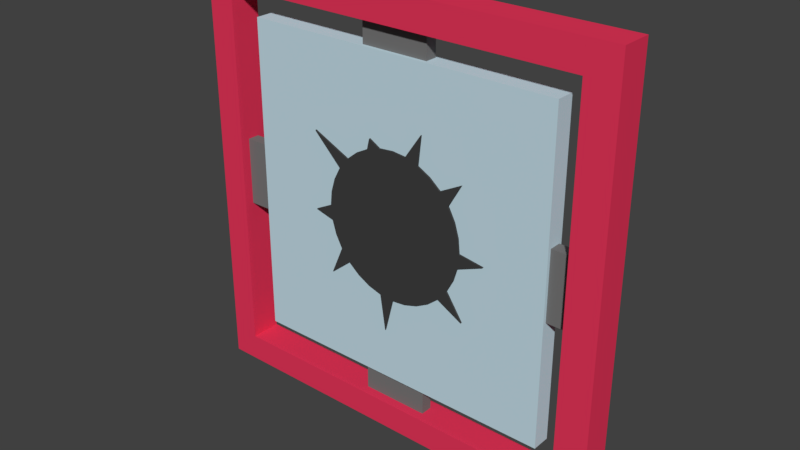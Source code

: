 # Source: spikeBombPowUp.blend  (saved by Blender 2.77.0; exported with 4.5.12 LTS)
import bpy
from mathutils import Matrix  # noqa: F401  (used for matrix-valued properties, if any)

bpy.ops.wm.read_factory_settings(use_empty=True)
scene = bpy.context.scene
scene.name = 'Scene'

# ---- collections
col_collection_1 = bpy.data.collections.new('Collection 1'); scene.collection.children.link(col_collection_1)

# ---- materials (node trees are filled in below, after node groups)
mat_wheels = bpy.data.materials.new('Wheels')
mat_wheels.alpha_threshold = 0.0
mat_wheels.use_transparent_shadow = False
mat_wheels.diffuse_color = (0.05087, 0.05087, 0.05087, 1.0)
mat_wheels.roughness = 0.5
mat_gray = bpy.data.materials.new('gray')
mat_gray.alpha_threshold = 0.0
mat_gray.use_transparent_shadow = False
mat_gray.diffuse_color = (0.1817, 0.1817, 0.1817, 1.0)
mat_gray.roughness = 0.5
mat_back = bpy.data.materials.new('Back')
mat_back.alpha_threshold = 0.0
mat_back.use_transparent_shadow = False
mat_back.diffuse_color = (0.5491, 0.7205, 0.8, 1.0)
mat_back.roughness = 0.5
mat_red = bpy.data.materials.new('red')
mat_red.alpha_threshold = 0.0
mat_red.use_transparent_shadow = False
mat_red.diffuse_color = (0.8, 0.03772, 0.1027, 1.0)
mat_red.roughness = 0.5

# ---- material node trees

# ---- world
world_world = bpy.data.worlds.new('World'); scene.world = world_world
world_world.color = (0.05088, 0.05088, 0.05088)
world_world.use_sun_shadow = False
world_world.sun_shadow_jitter_overblur = 0.0
world_world.cycles.sampling_method = 'MANUAL'

# ---- meshes
me_cylinder_002 = bpy.data.meshes.new('Cylinder.002')
me_cylinder_002.from_pydata([(-8.481e-06, 0.8686, -0.8663), (-8.481e-06, 0.8686, 0.8598), (0.1684, 0.852, -0.8663), (0.1684, 0.852, 0.8598), (0.3303, 0.8029, -0.8663), (0.3303, 0.8029, 0.8598), (0.4795, 0.7231, -0.8663), (0.4795, 0.7231, 0.8598), (0.6102, 0.6158, -0.8663), (0.6102, 0.6158, 0.8598), (0.7176, 0.485, -0.8663), (0.7176, 0.485, 0.8598), (0.7973, 0.3358, -0.8663), (0.7973, 0.3358, 0.8598), (0.8464, 0.1739, -0.8663), (0.8464, 0.1739, 0.8598), (0.863, 0.005541, -0.8663), (0.863, 0.005541, 0.8598), (0.8464, -0.1628, -0.8663), (0.8464, -0.1628, 0.8598), (0.7973, -0.3247, -0.8663), (0.7973, -0.3247, 0.8598), (0.7176, -0.4739, -0.8663), (0.7176, -0.4739, 0.8598), (0.6102, -0.6047, -0.8663), (0.6102, -0.6047, 0.8598), (0.4795, -0.712, -0.8663), (0.4795, -0.712, 0.8598), (0.3303, -0.7918, -0.8663), (0.3303, -0.7918, 0.8598), (0.1684, -0.8409, -0.8663), (0.1684, -0.8409, 0.8598), (-8.762e-06, -0.8575, -0.8663), (-8.762e-06, -0.8575, 0.8598), (-0.1684, -0.8409, -0.8663), (-0.1684, -0.8409, 0.8598), (-0.3303, -0.7918, -0.8663), (-0.3303, -0.7918, 0.8598), (-0.4795, -0.712, -0.8663), (-0.4795, -0.712, 0.8598), (-0.6103, -0.6047, -0.8663), (-0.6103, -0.6047, 0.8598), (-0.7176, -0.4739, -0.8663), (-0.7176, -0.4739, 0.8598), (-0.7973, -0.3247, -0.8663), (-0.7973, -0.3247, 0.8598), (-0.8464, -0.1628, -0.8663), (-0.8464, -0.1628, 0.8598), (-0.863, 0.005542, -0.8663), (-0.863, 0.005542, 0.8598), (-0.8464, 0.1739, -0.8663), (-0.8464, 0.1739, 0.8598), (-0.7973, 0.3358, -0.8663), (-0.7973, 0.3358, 0.8598), (-0.7176, 0.485, -0.8663), (-0.7176, 0.485, 0.8598), (-0.6103, 0.6158, -0.8663), (-0.6103, 0.6158, 0.8598), (-0.4795, 0.7231, -0.8663), (-0.4795, 0.7231, 0.8598), (-0.3303, 0.8029, -0.8663), (-0.3303, 0.8029, 0.8598), (-0.1684, 0.852, -0.8663), (-0.1684, 0.852, 0.8598), (-8.481e-06, 0.8686, -0.8663), (0.1684, 0.852, -0.8663), (0.368, 1.141, -0.8663), (0.368, 1.141, 0.8598), (-0.1031, -1.265, -0.8663), (0.9136, -0.7676, -0.8663), (0.9136, -0.7676, 0.8598), (-0.8642, -0.812, -0.8663), (-0.8642, -0.812, 0.8598), (-0.1031, -1.265, 0.8598), (-1.076, -0.1043, 0.8598), (-1.076, -0.1043, -0.8663), (1.157, -0.0369, -0.8663), (1.157, -0.0369, 0.8598), (0.8736, 0.756, -0.8663), (0.8736, 0.756, 0.8598), (-0.2999, 0.9271, -0.8663), (-0.2999, 0.9271, 0.8598), (-1.056, 0.8223, 0.8598), (-1.056, 0.8223, -0.8663)], [], [(0, 1, 3, 2), (66, 67, 5, 4), (4, 5, 7, 6), (6, 7, 9, 8), (78, 79, 11, 10), (10, 11, 13, 12), (12, 13, 15, 14), (14, 15, 17, 16), (18, 19, 21, 20), (20, 21, 23, 22), (69, 70, 25, 24), (24, 25, 27, 26), (26, 27, 29, 28), (28, 29, 31, 30), (30, 31, 33, 32), (34, 35, 37, 36), (36, 37, 39, 38), (38, 39, 41, 40), (71, 72, 43, 42), (44, 45, 47, 46), (32, 33, 73, 68), (48, 49, 51, 50), (50, 51, 53, 52), (52, 53, 55, 54), (56, 57, 59, 58), (58, 59, 61, 60), (68, 73, 35, 34), (80, 81, 63, 62), (62, 63, 1, 0), (2, 0, 64, 65), (2, 3, 67, 66), (54, 55, 82, 83), (76, 77, 19, 18), (22, 23, 70, 69), (43, 45, 44, 42), (40, 41, 72, 71), (75, 74, 49, 48), (46, 47, 74, 75), (16, 17, 77, 76), (8, 9, 79, 78), (60, 61, 81, 80), (83, 82, 57, 56), (1, 63, 81, 61, 59, 57, 82, 55, 53, 51, 49, 74, 47, 45, 43, 72, 41, 39, 37, 35, 73, 33, 31, 29, 27, 25, 70, 23, 21, 19, 77, 17, 15, 13, 11, 79, 9, 7, 5, 67, 3), (66, 4, 6, 8, 78, 10, 12, 14, 16, 76, 18, 20, 22, 69, 24, 26, 28, 30, 32, 68, 34, 36, 38, 40, 71, 42, 44, 46, 75, 48, 50, 52, 54, 83, 56, 58, 60, 80, 62, 0, 64, 65, 2)])
me_cylinder_002.materials.append(mat_wheels)
me_cylinder_002.use_remesh_preserve_volume = False
me_cylinder_002.use_remesh_preserve_attributes = False
me_cylinder_002.use_mirror_vertex_groups = False
me_cylinder_002.update()
me_cube_006 = bpy.data.meshes.new('Cube.006')
me_cube_006.from_pydata([(-6.052, -1.0, -1.0), (-6.052, -1.0, 1.0), (-6.052, 1.0, -1.0), (-6.052, 1.0, 1.0), (-4.052, -1.0, -1.0), (-4.052, -1.0, 1.0), (-4.052, 1.0, -1.0), (-4.052, 1.0, 1.0), (0.9555, -1.0, -6.056), (-1.045, -1.0, -6.056), (0.9555, 1.0, -6.056), (-1.045, 1.0, -6.056), (0.9555, -1.0, -4.056), (-1.045, -1.0, -4.056), (0.9555, 1.0, -4.056), (-1.045, 1.0, -4.056), (0.9555, -1.0, 4.104), (-1.045, -1.0, 4.104), (0.9555, 1.0, 4.104), (-1.045, 1.0, 4.104), (0.9555, -1.0, 6.104), (-1.045, -1.0, 6.104), (0.9555, 1.0, 6.104), (-1.045, 1.0, 6.104), (4.011, -1.0, -1.0), (4.011, -1.0, 1.0), (4.011, 1.0, -1.0), (4.011, 1.0, 1.0), (6.011, -1.0, -1.0), (6.011, -1.0, 1.0), (6.011, 1.0, -1.0), (6.011, 1.0, 1.0)], [], [(1, 3, 2, 0), (3, 7, 6, 2), (7, 5, 4, 6), (5, 1, 0, 4), (0, 2, 6, 4), (5, 7, 3, 1), (9, 11, 10, 8), (11, 15, 14, 10), (15, 13, 12, 14), (13, 9, 8, 12), (8, 10, 14, 12), (13, 15, 11, 9), (17, 19, 18, 16), (19, 23, 22, 18), (23, 21, 20, 22), (21, 17, 16, 20), (16, 18, 22, 20), (21, 23, 19, 17), (25, 27, 26, 24), (27, 31, 30, 26), (31, 29, 28, 30), (29, 25, 24, 28), (24, 26, 30, 28), (29, 31, 27, 25)])
me_cube_006.materials.append(mat_gray)
me_cube_006.use_remesh_preserve_volume = False
me_cube_006.use_remesh_preserve_attributes = False
me_cube_006.use_mirror_vertex_groups = False
me_cube_006.update()
me_cube_005 = bpy.data.meshes.new('Cube.005')
me_cube_005.from_pydata([(-1.0, -1.0, -1.0), (-1.0, -1.0, 1.0), (-1.0, 1.0, -1.0), (-1.0, 1.0, 1.0), (1.0, -1.0, -1.0), (1.0, -1.0, 1.0), (1.0, 1.0, -1.0), (1.0, 1.0, 1.0)], [], [(1, 3, 2, 0), (3, 7, 6, 2), (7, 5, 4, 6), (5, 1, 0, 4), (0, 2, 6, 4), (5, 7, 3, 1)])
me_cube_005.materials.append(mat_back)
me_cube_005.use_remesh_preserve_volume = False
me_cube_005.use_remesh_preserve_attributes = False
me_cube_005.use_mirror_vertex_groups = False
me_cube_005.update()
me_cube_003 = bpy.data.meshes.new('Cube.003')
me_cube_003.from_pydata([(-1.0, -1.0, -1.0), (-1.0, -1.0, 1.0), (-1.0, 1.0, -1.0), (-1.0, 1.0, 1.0), (1.0, -1.0, -1.0), (1.0, -1.0, 1.0), (1.0, 1.0, -1.0), (1.0, 1.0, 1.0), (0.8524, 1.0, 1.0), (0.8524, 1.0, -1.0), (0.8524, -1.0, 1.0), (0.8524, -1.0, -1.0), (-0.8686, 1.0, -1.0), (-0.8686, -1.0, 1.0), (-0.8686, 1.0, 1.0), (-0.8686, -1.0, -1.0), (-1.0, -1.0, 0.8641), (-1.0, 1.0, 0.8641), (1.0, 1.0, 0.8641), (1.0, -1.0, 0.8641), (0.8524, -1.0, 0.8641), (0.8524, 1.0, 0.8641), (-0.8686, 1.0, 0.8641), (-0.8686, -1.0, 0.8641), (-1.0, 1.0, -0.8716), (1.0, 1.0, -0.8716), (1.0, -1.0, -0.8716), (0.8524, -1.0, -0.8716), (0.8524, 1.0, -0.8716), (-0.8686, 1.0, -0.8716), (-0.8686, -1.0, -0.8716), (-1.0, -1.0, -0.8716)], [], [(31, 24, 2, 0), (28, 25, 6, 9), (25, 26, 4, 6), (30, 31, 0, 15), (11, 9, 6, 4), (13, 14, 3, 1), (5, 7, 8, 10), (15, 12, 9, 11), (26, 27, 11, 4), (29, 28, 9, 12), (24, 29, 12, 2), (0, 2, 12, 15), (10, 8, 14, 13), (27, 30, 15, 11), (10, 13, 23, 20), (3, 14, 22, 17), (14, 8, 21, 22), (5, 10, 20, 19), (13, 1, 16, 23), (7, 5, 19, 18), (8, 7, 18, 21), (1, 3, 17, 16), (23, 22, 21, 20), (17, 22, 29, 24), (29, 22, 23, 30), (19, 20, 27, 26), (23, 16, 31, 30), (18, 19, 26, 25), (21, 18, 25, 28), (16, 17, 24, 31), (30, 27, 28, 29), (27, 20, 21, 28)])
me_cube_003.materials.append(mat_red)
me_cube_003.use_remesh_preserve_volume = False
me_cube_003.use_remesh_preserve_attributes = False
me_cube_003.use_mirror_vertex_groups = False
me_cube_003.update()

# ---- objects
ob_cylinder = bpy.data.objects.new('Cylinder', me_cylinder_002)
ob_sidebars = bpy.data.objects.new('SideBars', me_cube_006)
ob_middle = bpy.data.objects.new('Middle', me_cube_005)
ob_outer_ring = bpy.data.objects.new('Outer Ring', me_cube_003)

# ---- transforms, parenting, visibility, modifiers, constraints
ob_cylinder.location = (0.0, 0.0, 0.006134)
ob_cylinder.rotation_euler = (1.571, -0.0, 6.275)
ob_cylinder.scale = (0.3994, 0.3994, -0.05908)
ob_cylinder.lineart.crease_threshold = 0.0
ob_sidebars.location = (0.0, 0.0, 0.006134)
ob_sidebars.rotation_euler = (0.0, 0.0, 6.275)
ob_sidebars.scale = (0.16, 0.02775, 0.16)
ob_sidebars.lineart.crease_threshold = 0.0
ob_middle.location = (0.0, 0.0, 0.006134)
ob_middle.rotation_euler = (0.0, -0.0, 6.275)
ob_middle.scale = (0.7492, -0.0434, 0.7492)
ob_middle.lineart.crease_threshold = 0.0
ob_outer_ring.location = (0.0, 0.0, 0.006134)
ob_outer_ring.rotation_euler = (0.0, -0.0, 6.275)
ob_outer_ring.scale = (1.0, -0.07262, 1.0)
ob_outer_ring.lineart.crease_threshold = 0.0

# ---- collection membership
col_collection_1.objects.link(ob_cylinder)
col_collection_1.objects.link(ob_sidebars)
col_collection_1.objects.link(ob_middle)
col_collection_1.objects.link(ob_outer_ring)

# ---- scene / render settings (as saved in the file)
scene.frame_start = 2; scene.frame_end = 39; scene.frame_set(39)
scene.render.engine = 'BLENDER_EEVEE_NEXT'
scene.render.resolution_percentage = 50
scene.render.dither_intensity = 0.0
scene.cycles.use_denoising = False
scene.cycles.samples = 128
scene.cycles.sampling_pattern = 'TABULATED_SOBOL'
scene.cycles.light_sampling_threshold = 0.0
scene.cycles.use_adaptive_sampling = False
scene.cycles.use_light_tree = False
scene.cycles.blur_glossy = 0.0
scene.cycles.sample_clamp_indirect = 0.0
scene.view_settings.view_transform = 'Standard'
bpy.context.view_layer.update()

# ---- added for rendering (the .blend has no active camera and no usable light): camera, sun
cam_auto = bpy.data.cameras.new('AutoCamera')
cam_auto.lens = 50.0
cam_auto.sensor_width = 36.0
cam_auto.clip_end = 1000.0
ob_auto_camera = bpy.data.objects.new('AutoCamera', cam_auto)
scene.collection.objects.link(ob_auto_camera)
ob_auto_camera.location = (2.62201, -3.14642, 2.10375)
ob_auto_camera.rotation_euler = (1.09748, -7.21219e-08, 0.694738)
scene.camera = ob_auto_camera
light_auto_sun = bpy.data.lights.new('AutoSun', 'SUN')
light_auto_sun.energy = 3.0
light_auto_sun.angle = 0.0523599
ob_auto_sun = bpy.data.objects.new('AutoSun', light_auto_sun)
scene.collection.objects.link(ob_auto_sun)
ob_auto_sun.rotation_euler = (0.872665, 0.174533, 0.523599)
bpy.context.view_layer.update()
